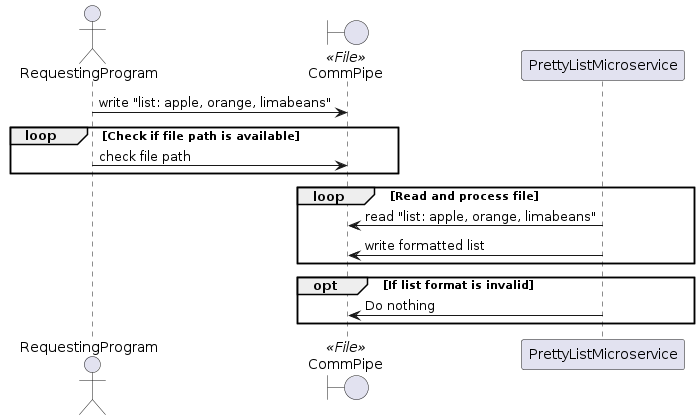

The diagram above was rendered by PlantUML. Its source (embedded in the PNG):
@startuml
actor RequestingProgram
boundary CommPipe <<File>>
participant PrettyListMicroservice

RequestingProgram -> CommPipe: write "list: apple, orange, limabeans"
loop Check if file path is available
    RequestingProgram -> CommPipe: check file path
end

loop Read and process file
    PrettyListMicroservice -> CommPipe: read "list: apple, orange, limabeans"
    PrettyListMicroservice -> CommPipe: write formatted list
end

opt If list format is invalid
    PrettyListMicroservice -> CommPipe: Do nothing
end
@enduml